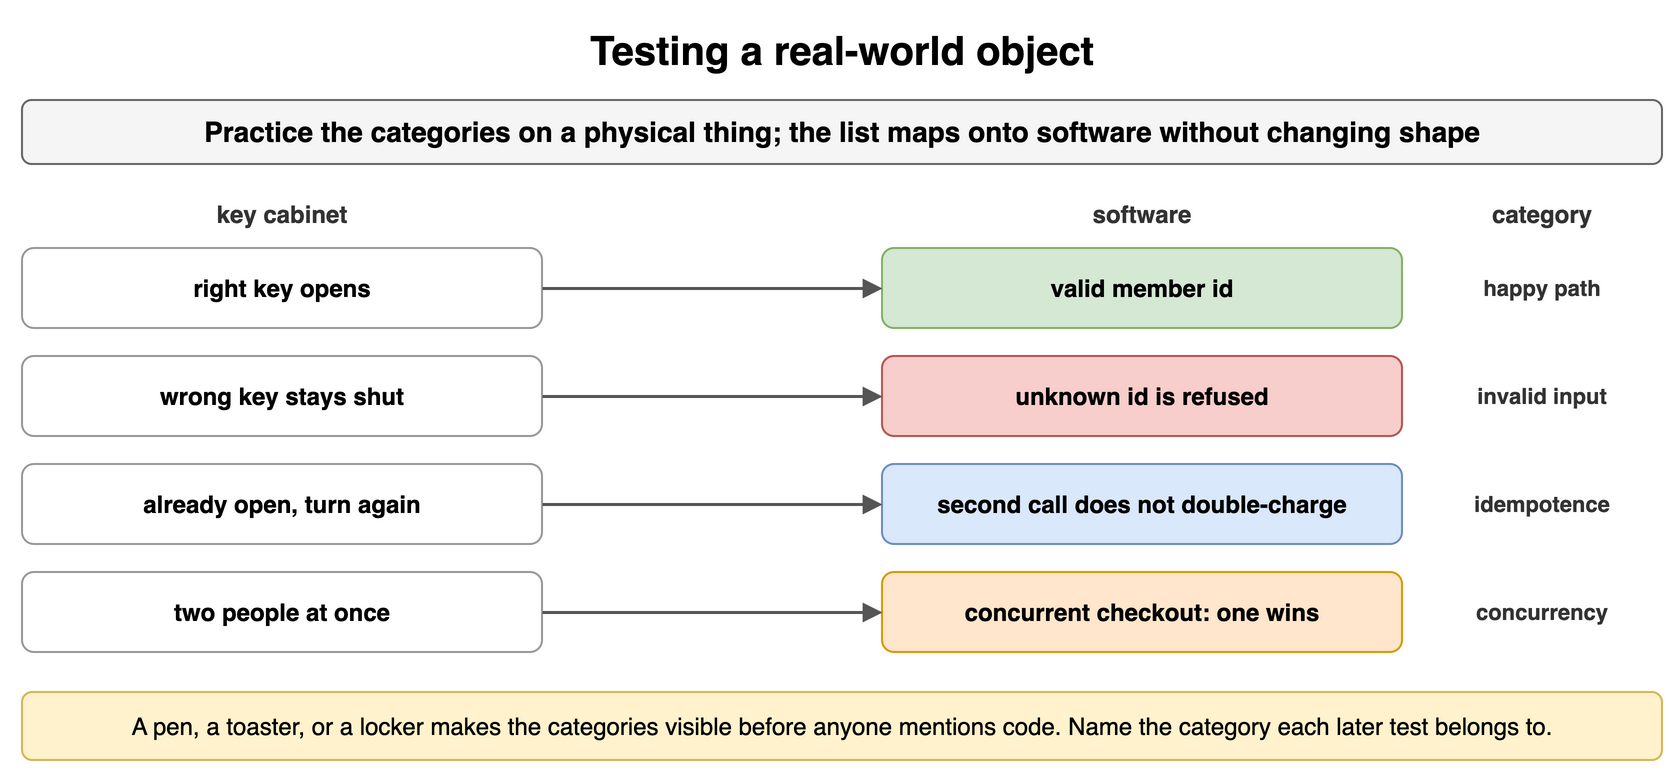

The diagram above was exported from draw.io. Its source (the exported page's mxGraphModel, read from the mxfile embedded in the PNG):
<mxGraphModel dx="900" dy="394" grid="1" gridSize="10" guides="1" tooltips="1" connect="1" arrows="1" fold="1" page="1" pageScale="1" pageWidth="900" pageHeight="394" math="0" shadow="0">
  <root>
    <mxCell id="0" />
    <mxCell id="1" parent="0" />
    <mxCell id="t21" value="Testing a real-world object" style="text;html=1;align=center;verticalAlign=middle;whiteSpace=wrap;fontSize=20;fontStyle=1;" vertex="1" parent="1">
      <mxGeometry x="40" y="10" width="820" height="30" as="geometry" />
    </mxCell>
    <mxCell id="t22" value="Practice the categories on a physical thing; the list maps onto software without changing shape" style="rounded=1;whiteSpace=wrap;html=1;fillColor=#f5f5f5;strokeColor=#666666;fontStyle=1;fontSize=14;" vertex="1" parent="1">
      <mxGeometry x="40" y="50" width="820" height="32" as="geometry" />
    </mxCell>
    <mxCell id="t23" value="key cabinet" style="text;html=1;whiteSpace=wrap;fontSize=11;align=center;verticalAlign=middle;fontSize=12;fontColor=#333333;fontStyle=1;" vertex="1" parent="1">
      <mxGeometry x="40" y="98" width="260" height="18" as="geometry" />
    </mxCell>
    <mxCell id="t24" value="software" style="text;html=1;whiteSpace=wrap;fontSize=11;align=center;verticalAlign=middle;fontSize=12;fontColor=#333333;fontStyle=1;" vertex="1" parent="1">
      <mxGeometry x="470" y="98" width="260" height="18" as="geometry" />
    </mxCell>
    <mxCell id="t25" value="category" style="text;html=1;whiteSpace=wrap;fontSize=11;align=center;verticalAlign=middle;fontSize=12;fontColor=#333333;fontStyle=1;" vertex="1" parent="1">
      <mxGeometry x="740" y="98" width="120" height="18" as="geometry" />
    </mxCell>
    <mxCell id="t26" value="right key opens" style="rounded=1;whiteSpace=wrap;html=1;fillColor=#ffffff;strokeColor=#999999;fontSize=12;align=center;fontStyle=1;" vertex="1" parent="1">
      <mxGeometry x="40" y="124" width="260" height="40" as="geometry" />
    </mxCell>
    <mxCell id="t27" value="valid member id" style="rounded=1;whiteSpace=wrap;html=1;fillColor=#d5e8d4;strokeColor=#82b366;fontSize=12;align=center;fontStyle=1;" vertex="1" parent="1">
      <mxGeometry x="470" y="124" width="260" height="40" as="geometry" />
    </mxCell>
    <mxCell id="t28" value="" style="endArrow=block;endSize=6;html=1;strokeWidth=1.5;strokeColor=#555555;fontSize=11;labelBackgroundColor=#ffffff;" edge="1" parent="1" source="t26" target="t27">
      <mxGeometry relative="1" as="geometry" />
    </mxCell>
    <mxCell id="t29" value="happy path" style="text;html=1;whiteSpace=wrap;fontSize=11;align=center;verticalAlign=middle;fontSize=11;fontColor=#333333;fontStyle=1;" vertex="1" parent="1">
      <mxGeometry x="740" y="124" width="120" height="40" as="geometry" />
    </mxCell>
    <mxCell id="t210" value="wrong key stays shut" style="rounded=1;whiteSpace=wrap;html=1;fillColor=#ffffff;strokeColor=#999999;fontSize=12;align=center;fontStyle=1;" vertex="1" parent="1">
      <mxGeometry x="40" y="178" width="260" height="40" as="geometry" />
    </mxCell>
    <mxCell id="t211" value="unknown id is refused" style="rounded=1;whiteSpace=wrap;html=1;fillColor=#f8cecc;strokeColor=#b85450;fontSize=12;align=center;fontStyle=1;" vertex="1" parent="1">
      <mxGeometry x="470" y="178" width="260" height="40" as="geometry" />
    </mxCell>
    <mxCell id="t212" value="" style="endArrow=block;endSize=6;html=1;strokeWidth=1.5;strokeColor=#555555;fontSize=11;labelBackgroundColor=#ffffff;" edge="1" parent="1" source="t210" target="t211">
      <mxGeometry relative="1" as="geometry" />
    </mxCell>
    <mxCell id="t213" value="invalid input" style="text;html=1;whiteSpace=wrap;fontSize=11;align=center;verticalAlign=middle;fontSize=11;fontColor=#333333;fontStyle=1;" vertex="1" parent="1">
      <mxGeometry x="740" y="178" width="120" height="40" as="geometry" />
    </mxCell>
    <mxCell id="t214" value="already open, turn again" style="rounded=1;whiteSpace=wrap;html=1;fillColor=#ffffff;strokeColor=#999999;fontSize=12;align=center;fontStyle=1;" vertex="1" parent="1">
      <mxGeometry x="40" y="232" width="260" height="40" as="geometry" />
    </mxCell>
    <mxCell id="t215" value="second call does not double-charge" style="rounded=1;whiteSpace=wrap;html=1;fillColor=#dae8fc;strokeColor=#6c8ebf;fontSize=12;align=center;fontStyle=1;" vertex="1" parent="1">
      <mxGeometry x="470" y="232" width="260" height="40" as="geometry" />
    </mxCell>
    <mxCell id="t216" value="" style="endArrow=block;endSize=6;html=1;strokeWidth=1.5;strokeColor=#555555;fontSize=11;labelBackgroundColor=#ffffff;" edge="1" parent="1" source="t214" target="t215">
      <mxGeometry relative="1" as="geometry" />
    </mxCell>
    <mxCell id="t217" value="idempotence" style="text;html=1;whiteSpace=wrap;fontSize=11;align=center;verticalAlign=middle;fontSize=11;fontColor=#333333;fontStyle=1;" vertex="1" parent="1">
      <mxGeometry x="740" y="232" width="120" height="40" as="geometry" />
    </mxCell>
    <mxCell id="t218" value="two people at once" style="rounded=1;whiteSpace=wrap;html=1;fillColor=#ffffff;strokeColor=#999999;fontSize=12;align=center;fontStyle=1;" vertex="1" parent="1">
      <mxGeometry x="40" y="286" width="260" height="40" as="geometry" />
    </mxCell>
    <mxCell id="t219" value="concurrent checkout: one wins" style="rounded=1;whiteSpace=wrap;html=1;fillColor=#ffe6cc;strokeColor=#d79b00;fontSize=12;align=center;fontStyle=1;" vertex="1" parent="1">
      <mxGeometry x="470" y="286" width="260" height="40" as="geometry" />
    </mxCell>
    <mxCell id="t220" value="" style="endArrow=block;endSize=6;html=1;strokeWidth=1.5;strokeColor=#555555;fontSize=11;labelBackgroundColor=#ffffff;" edge="1" parent="1" source="t218" target="t219">
      <mxGeometry relative="1" as="geometry" />
    </mxCell>
    <mxCell id="t221" value="concurrency" style="text;html=1;whiteSpace=wrap;fontSize=11;align=center;verticalAlign=middle;fontSize=11;fontColor=#333333;fontStyle=1;" vertex="1" parent="1">
      <mxGeometry x="740" y="286" width="120" height="40" as="geometry" />
    </mxCell>
    <mxCell id="t222" value="A pen, a toaster, or a locker makes the categories visible before anyone mentions code. Name the category each later test belongs to." style="rounded=1;whiteSpace=wrap;html=1;fillColor=#fff2cc;strokeColor=#d6b656;fontSize=12;align=center;" vertex="1" parent="1">
      <mxGeometry x="40" y="346" width="820" height="34" as="geometry" />
    </mxCell>
  </root>
</mxGraphModel>